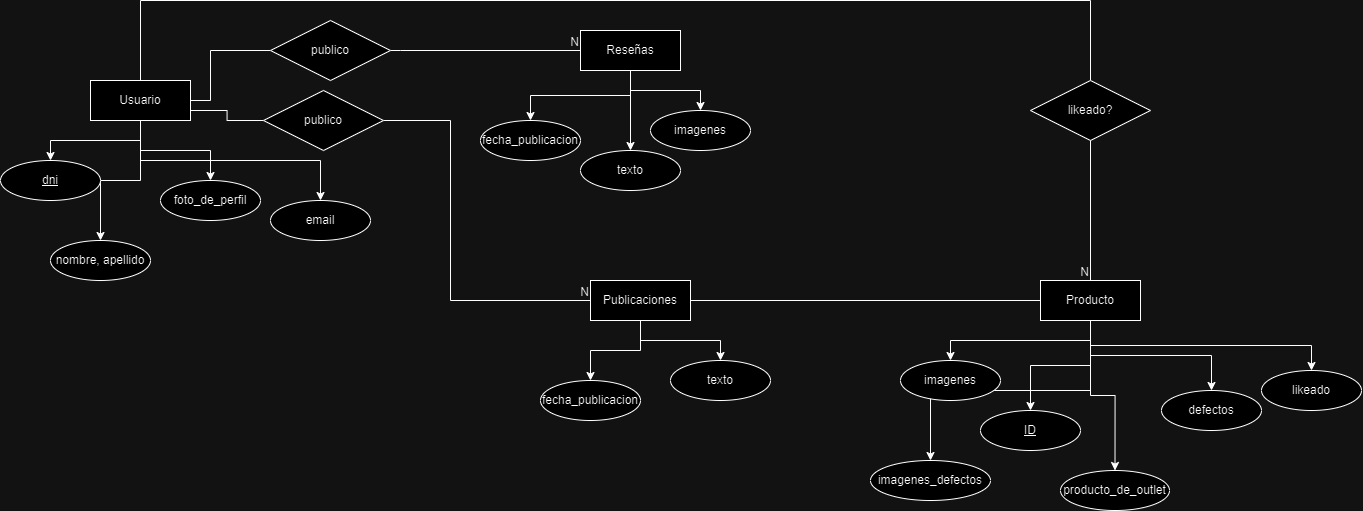

The diagram above was exported from draw.io. Its source (the exported page's mxGraphModel, read from the mxfile embedded in the PNG):
<mxGraphModel dx="1257" dy="683" grid="1" gridSize="10" guides="1" tooltips="1" connect="1" arrows="1" fold="1" page="1" pageScale="1" pageWidth="827" pageHeight="1169" math="0" shadow="0">
  <root>
    <mxCell id="0" />
    <mxCell id="1" parent="0" />
    <mxCell id="by8TXzAqcwpX19WCeUuv-8" style="edgeStyle=orthogonalEdgeStyle;rounded=0;orthogonalLoop=1;jettySize=auto;html=1;exitX=0.5;exitY=1;exitDx=0;exitDy=0;entryX=0.5;entryY=0;entryDx=0;entryDy=0;" parent="1" source="by8TXzAqcwpX19WCeUuv-6" target="by8TXzAqcwpX19WCeUuv-7" edge="1">
      <mxGeometry relative="1" as="geometry" />
    </mxCell>
    <mxCell id="by8TXzAqcwpX19WCeUuv-10" style="edgeStyle=orthogonalEdgeStyle;rounded=0;orthogonalLoop=1;jettySize=auto;html=1;exitX=0.5;exitY=1;exitDx=0;exitDy=0;entryX=0.5;entryY=0;entryDx=0;entryDy=0;" parent="1" source="by8TXzAqcwpX19WCeUuv-6" target="by8TXzAqcwpX19WCeUuv-9" edge="1">
      <mxGeometry relative="1" as="geometry" />
    </mxCell>
    <mxCell id="by8TXzAqcwpX19WCeUuv-13" style="edgeStyle=orthogonalEdgeStyle;rounded=0;orthogonalLoop=1;jettySize=auto;html=1;exitX=0.5;exitY=1;exitDx=0;exitDy=0;entryX=0.5;entryY=0;entryDx=0;entryDy=0;" parent="1" source="by8TXzAqcwpX19WCeUuv-6" target="by8TXzAqcwpX19WCeUuv-12" edge="1">
      <mxGeometry relative="1" as="geometry" />
    </mxCell>
    <mxCell id="_MVfTmFHp4s1nRkX72ZF-2" style="edgeStyle=orthogonalEdgeStyle;rounded=0;orthogonalLoop=1;jettySize=auto;html=1;exitX=0.5;exitY=1;exitDx=0;exitDy=0;entryX=0.5;entryY=0;entryDx=0;entryDy=0;" parent="1" source="by8TXzAqcwpX19WCeUuv-6" target="_MVfTmFHp4s1nRkX72ZF-1" edge="1">
      <mxGeometry relative="1" as="geometry" />
    </mxCell>
    <mxCell id="kyVu3iW69RRUDmp-5UtT-4" style="edgeStyle=orthogonalEdgeStyle;rounded=0;orthogonalLoop=1;jettySize=auto;html=1;exitX=1;exitY=0.75;exitDx=0;exitDy=0;entryX=0;entryY=0.5;entryDx=0;entryDy=0;endArrow=none;endFill=0;" edge="1" parent="1" source="by8TXzAqcwpX19WCeUuv-6" target="kyVu3iW69RRUDmp-5UtT-3">
      <mxGeometry relative="1" as="geometry" />
    </mxCell>
    <mxCell id="kyVu3iW69RRUDmp-5UtT-8" style="edgeStyle=orthogonalEdgeStyle;rounded=0;orthogonalLoop=1;jettySize=auto;html=1;exitX=0.5;exitY=0;exitDx=0;exitDy=0;entryX=0.5;entryY=0;entryDx=0;entryDy=0;endArrow=none;endFill=0;" edge="1" parent="1" source="by8TXzAqcwpX19WCeUuv-6" target="kyVu3iW69RRUDmp-5UtT-7">
      <mxGeometry relative="1" as="geometry">
        <Array as="points">
          <mxPoint x="170" />
          <mxPoint x="1120" />
        </Array>
      </mxGeometry>
    </mxCell>
    <mxCell id="by8TXzAqcwpX19WCeUuv-6" value="Usuario" style="whiteSpace=wrap;html=1;align=center;" parent="1" vertex="1">
      <mxGeometry x="120" y="80" width="100" height="40" as="geometry" />
    </mxCell>
    <mxCell id="by8TXzAqcwpX19WCeUuv-7" value="dni" style="ellipse;whiteSpace=wrap;html=1;align=center;fontStyle=4;" parent="1" vertex="1">
      <mxGeometry x="30" y="160" width="100" height="40" as="geometry" />
    </mxCell>
    <mxCell id="by8TXzAqcwpX19WCeUuv-9" value="nombre, apellido" style="ellipse;whiteSpace=wrap;html=1;align=center;" parent="1" vertex="1">
      <mxGeometry x="80" y="240" width="100" height="40" as="geometry" />
    </mxCell>
    <mxCell id="by8TXzAqcwpX19WCeUuv-12" value="foto_de_perfil" style="ellipse;whiteSpace=wrap;html=1;align=center;" parent="1" vertex="1">
      <mxGeometry x="190" y="180" width="100" height="40" as="geometry" />
    </mxCell>
    <mxCell id="by8TXzAqcwpX19WCeUuv-17" value="" style="endArrow=none;html=1;rounded=0;exitX=1;exitY=0.5;exitDx=0;exitDy=0;entryX=0;entryY=0.5;entryDx=0;entryDy=0;" parent="1" source="by8TXzAqcwpX19WCeUuv-6" target="by8TXzAqcwpX19WCeUuv-79" edge="1">
      <mxGeometry relative="1" as="geometry">
        <mxPoint x="220" y="100" as="sourcePoint" />
        <mxPoint x="260" y="100.00000000000011" as="targetPoint" />
        <Array as="points">
          <mxPoint x="240" y="100" />
          <mxPoint x="240" y="50" />
        </Array>
      </mxGeometry>
    </mxCell>
    <mxCell id="by8TXzAqcwpX19WCeUuv-18" value="" style="endArrow=none;html=1;rounded=0;exitX=1;exitY=0.5;exitDx=0;exitDy=0;entryX=0;entryY=0.5;entryDx=0;entryDy=0;" parent="1" source="by8TXzAqcwpX19WCeUuv-79" target="by8TXzAqcwpX19WCeUuv-20" edge="1">
      <mxGeometry relative="1" as="geometry">
        <mxPoint x="400" y="100.00000000000011" as="sourcePoint" />
        <mxPoint x="440" y="100" as="targetPoint" />
        <Array as="points">
          <mxPoint x="430" y="50" />
        </Array>
      </mxGeometry>
    </mxCell>
    <mxCell id="by8TXzAqcwpX19WCeUuv-19" value="N" style="resizable=0;html=1;whiteSpace=wrap;align=right;verticalAlign=bottom;" parent="by8TXzAqcwpX19WCeUuv-18" connectable="0" vertex="1">
      <mxGeometry x="1" relative="1" as="geometry" />
    </mxCell>
    <mxCell id="by8TXzAqcwpX19WCeUuv-24" style="edgeStyle=orthogonalEdgeStyle;rounded=0;orthogonalLoop=1;jettySize=auto;html=1;exitX=0.5;exitY=1;exitDx=0;exitDy=0;entryX=0.5;entryY=0;entryDx=0;entryDy=0;" parent="1" source="by8TXzAqcwpX19WCeUuv-20" target="by8TXzAqcwpX19WCeUuv-23" edge="1">
      <mxGeometry relative="1" as="geometry" />
    </mxCell>
    <mxCell id="by8TXzAqcwpX19WCeUuv-26" style="edgeStyle=orthogonalEdgeStyle;rounded=0;orthogonalLoop=1;jettySize=auto;html=1;exitX=0.5;exitY=1;exitDx=0;exitDy=0;entryX=0.5;entryY=0;entryDx=0;entryDy=0;" parent="1" source="by8TXzAqcwpX19WCeUuv-20" target="by8TXzAqcwpX19WCeUuv-25" edge="1">
      <mxGeometry relative="1" as="geometry" />
    </mxCell>
    <mxCell id="by8TXzAqcwpX19WCeUuv-28" style="edgeStyle=orthogonalEdgeStyle;rounded=0;orthogonalLoop=1;jettySize=auto;html=1;exitX=0.5;exitY=1;exitDx=0;exitDy=0;entryX=0.5;entryY=0;entryDx=0;entryDy=0;" parent="1" source="by8TXzAqcwpX19WCeUuv-20" target="by8TXzAqcwpX19WCeUuv-27" edge="1">
      <mxGeometry relative="1" as="geometry" />
    </mxCell>
    <mxCell id="by8TXzAqcwpX19WCeUuv-20" value="Reseñas" style="whiteSpace=wrap;html=1;align=center;" parent="1" vertex="1">
      <mxGeometry x="610" y="30" width="100" height="40" as="geometry" />
    </mxCell>
    <mxCell id="by8TXzAqcwpX19WCeUuv-23" value="fecha_publicacion" style="ellipse;whiteSpace=wrap;html=1;align=center;" parent="1" vertex="1">
      <mxGeometry x="510" y="120" width="100" height="40" as="geometry" />
    </mxCell>
    <mxCell id="by8TXzAqcwpX19WCeUuv-25" value="texto" style="ellipse;whiteSpace=wrap;html=1;align=center;" parent="1" vertex="1">
      <mxGeometry x="610" y="150" width="100" height="40" as="geometry" />
    </mxCell>
    <mxCell id="by8TXzAqcwpX19WCeUuv-27" value="imagenes" style="ellipse;whiteSpace=wrap;html=1;align=center;" parent="1" vertex="1">
      <mxGeometry x="680" y="110" width="100" height="40" as="geometry" />
    </mxCell>
    <mxCell id="by8TXzAqcwpX19WCeUuv-39" value="N" style="resizable=0;html=1;whiteSpace=wrap;align=right;verticalAlign=bottom;" parent="1" connectable="0" vertex="1">
      <mxGeometry x="620" y="300" as="geometry" />
    </mxCell>
    <mxCell id="by8TXzAqcwpX19WCeUuv-41" style="edgeStyle=orthogonalEdgeStyle;rounded=0;orthogonalLoop=1;jettySize=auto;html=1;exitX=0.5;exitY=1;exitDx=0;exitDy=0;entryX=0.5;entryY=0;entryDx=0;entryDy=0;" parent="1" source="by8TXzAqcwpX19WCeUuv-44" target="by8TXzAqcwpX19WCeUuv-46" edge="1">
      <mxGeometry relative="1" as="geometry" />
    </mxCell>
    <mxCell id="by8TXzAqcwpX19WCeUuv-42" style="edgeStyle=orthogonalEdgeStyle;rounded=0;orthogonalLoop=1;jettySize=auto;html=1;exitX=0.5;exitY=1;exitDx=0;exitDy=0;entryX=0.5;entryY=0;entryDx=0;entryDy=0;" parent="1" source="by8TXzAqcwpX19WCeUuv-44" target="by8TXzAqcwpX19WCeUuv-47" edge="1">
      <mxGeometry relative="1" as="geometry" />
    </mxCell>
    <mxCell id="by8TXzAqcwpX19WCeUuv-44" value="Publicaciones" style="whiteSpace=wrap;html=1;align=center;" parent="1" vertex="1">
      <mxGeometry x="620" y="280" width="100" height="40" as="geometry" />
    </mxCell>
    <mxCell id="by8TXzAqcwpX19WCeUuv-46" value="fecha_publicacion" style="ellipse;whiteSpace=wrap;html=1;align=center;" parent="1" vertex="1">
      <mxGeometry x="570" y="380" width="100" height="40" as="geometry" />
    </mxCell>
    <mxCell id="by8TXzAqcwpX19WCeUuv-47" value="texto" style="ellipse;whiteSpace=wrap;html=1;align=center;" parent="1" vertex="1">
      <mxGeometry x="700" y="360" width="100" height="40" as="geometry" />
    </mxCell>
    <mxCell id="by8TXzAqcwpX19WCeUuv-55" style="edgeStyle=orthogonalEdgeStyle;rounded=0;orthogonalLoop=1;jettySize=auto;html=1;exitX=0.5;exitY=1;exitDx=0;exitDy=0;entryX=0.5;entryY=0;entryDx=0;entryDy=0;endArrow=classic;endFill=1;" parent="1" source="by8TXzAqcwpX19WCeUuv-52" target="by8TXzAqcwpX19WCeUuv-54" edge="1">
      <mxGeometry relative="1" as="geometry" />
    </mxCell>
    <mxCell id="by8TXzAqcwpX19WCeUuv-65" style="edgeStyle=orthogonalEdgeStyle;rounded=0;orthogonalLoop=1;jettySize=auto;html=1;exitX=0.5;exitY=1;exitDx=0;exitDy=0;entryX=0.5;entryY=0;entryDx=0;entryDy=0;" parent="1" source="by8TXzAqcwpX19WCeUuv-52" target="by8TXzAqcwpX19WCeUuv-63" edge="1">
      <mxGeometry relative="1" as="geometry" />
    </mxCell>
    <mxCell id="by8TXzAqcwpX19WCeUuv-68" style="edgeStyle=orthogonalEdgeStyle;rounded=0;orthogonalLoop=1;jettySize=auto;html=1;exitX=0.5;exitY=1;exitDx=0;exitDy=0;" parent="1" source="by8TXzAqcwpX19WCeUuv-52" target="by8TXzAqcwpX19WCeUuv-67" edge="1">
      <mxGeometry relative="1" as="geometry" />
    </mxCell>
    <mxCell id="by8TXzAqcwpX19WCeUuv-70" style="edgeStyle=orthogonalEdgeStyle;rounded=0;orthogonalLoop=1;jettySize=auto;html=1;exitX=0.5;exitY=1;exitDx=0;exitDy=0;entryX=0.5;entryY=0;entryDx=0;entryDy=0;" parent="1" source="by8TXzAqcwpX19WCeUuv-52" target="by8TXzAqcwpX19WCeUuv-69" edge="1">
      <mxGeometry relative="1" as="geometry" />
    </mxCell>
    <mxCell id="by8TXzAqcwpX19WCeUuv-74" style="edgeStyle=orthogonalEdgeStyle;rounded=0;orthogonalLoop=1;jettySize=auto;html=1;exitX=0.5;exitY=1;exitDx=0;exitDy=0;entryX=0.5;entryY=0;entryDx=0;entryDy=0;" parent="1" source="by8TXzAqcwpX19WCeUuv-52" target="by8TXzAqcwpX19WCeUuv-72" edge="1">
      <mxGeometry relative="1" as="geometry" />
    </mxCell>
    <mxCell id="kyVu3iW69RRUDmp-5UtT-2" style="edgeStyle=orthogonalEdgeStyle;rounded=0;orthogonalLoop=1;jettySize=auto;html=1;exitX=0.5;exitY=1;exitDx=0;exitDy=0;entryX=0.5;entryY=0;entryDx=0;entryDy=0;" edge="1" parent="1" source="by8TXzAqcwpX19WCeUuv-52" target="kyVu3iW69RRUDmp-5UtT-1">
      <mxGeometry relative="1" as="geometry" />
    </mxCell>
    <mxCell id="by8TXzAqcwpX19WCeUuv-52" value="Producto" style="whiteSpace=wrap;html=1;align=center;" parent="1" vertex="1">
      <mxGeometry x="1070" y="280" width="100" height="40" as="geometry" />
    </mxCell>
    <mxCell id="by8TXzAqcwpX19WCeUuv-54" value="&lt;u&gt;ID&lt;/u&gt;" style="ellipse;whiteSpace=wrap;html=1;align=center;" parent="1" vertex="1">
      <mxGeometry x="1010" y="410" width="100" height="40" as="geometry" />
    </mxCell>
    <mxCell id="by8TXzAqcwpX19WCeUuv-61" value="" style="endArrow=none;html=1;rounded=0;exitX=1;exitY=0.5;exitDx=0;exitDy=0;entryX=0;entryY=0.5;entryDx=0;entryDy=0;" parent="1" source="by8TXzAqcwpX19WCeUuv-44" target="by8TXzAqcwpX19WCeUuv-52" edge="1">
      <mxGeometry relative="1" as="geometry">
        <mxPoint x="730" y="300" as="sourcePoint" />
        <mxPoint x="880" y="300" as="targetPoint" />
      </mxGeometry>
    </mxCell>
    <mxCell id="by8TXzAqcwpX19WCeUuv-63" value="imagenes" style="ellipse;whiteSpace=wrap;html=1;align=center;" parent="1" vertex="1">
      <mxGeometry x="930" y="360" width="100" height="40" as="geometry" />
    </mxCell>
    <mxCell id="by8TXzAqcwpX19WCeUuv-67" value="producto_de_outlet" style="ellipse;whiteSpace=wrap;html=1;align=center;" parent="1" vertex="1">
      <mxGeometry x="1090" y="470" width="109" height="40" as="geometry" />
    </mxCell>
    <mxCell id="by8TXzAqcwpX19WCeUuv-69" value="defectos" style="ellipse;whiteSpace=wrap;html=1;align=center;" parent="1" vertex="1">
      <mxGeometry x="1191" y="390" width="100" height="40" as="geometry" />
    </mxCell>
    <mxCell id="by8TXzAqcwpX19WCeUuv-72" value="imagenes_defectos" style="ellipse;whiteSpace=wrap;html=1;align=center;" parent="1" vertex="1">
      <mxGeometry x="900" y="460" width="120" height="40" as="geometry" />
    </mxCell>
    <mxCell id="by8TXzAqcwpX19WCeUuv-79" value="publico" style="shape=rhombus;perimeter=rhombusPerimeter;whiteSpace=wrap;html=1;align=center;" parent="1" vertex="1">
      <mxGeometry x="300" y="20" width="120" height="60" as="geometry" />
    </mxCell>
    <mxCell id="_MVfTmFHp4s1nRkX72ZF-1" value="email" style="ellipse;whiteSpace=wrap;html=1;align=center;" parent="1" vertex="1">
      <mxGeometry x="300" y="200" width="100" height="40" as="geometry" />
    </mxCell>
    <mxCell id="kyVu3iW69RRUDmp-5UtT-1" value="likeado" style="ellipse;whiteSpace=wrap;html=1;align=center;" vertex="1" parent="1">
      <mxGeometry x="1291" y="370" width="100" height="40" as="geometry" />
    </mxCell>
    <mxCell id="kyVu3iW69RRUDmp-5UtT-6" style="edgeStyle=orthogonalEdgeStyle;rounded=0;orthogonalLoop=1;jettySize=auto;html=1;exitX=1;exitY=0.5;exitDx=0;exitDy=0;entryX=0;entryY=0.5;entryDx=0;entryDy=0;endArrow=none;endFill=0;" edge="1" parent="1" source="kyVu3iW69RRUDmp-5UtT-3" target="by8TXzAqcwpX19WCeUuv-44">
      <mxGeometry relative="1" as="geometry">
        <Array as="points">
          <mxPoint x="480" y="120" />
          <mxPoint x="480" y="300" />
        </Array>
      </mxGeometry>
    </mxCell>
    <mxCell id="kyVu3iW69RRUDmp-5UtT-3" value="publico" style="shape=rhombus;perimeter=rhombusPerimeter;whiteSpace=wrap;html=1;align=center;" vertex="1" parent="1">
      <mxGeometry x="293" y="90" width="120" height="60" as="geometry" />
    </mxCell>
    <mxCell id="kyVu3iW69RRUDmp-5UtT-7" value="likeado?" style="shape=rhombus;perimeter=rhombusPerimeter;whiteSpace=wrap;html=1;align=center;" vertex="1" parent="1">
      <mxGeometry x="1060" y="80" width="120" height="60" as="geometry" />
    </mxCell>
    <mxCell id="kyVu3iW69RRUDmp-5UtT-10" value="" style="endArrow=none;html=1;rounded=0;exitX=0.5;exitY=1;exitDx=0;exitDy=0;entryX=0.5;entryY=0;entryDx=0;entryDy=0;" edge="1" parent="1" source="kyVu3iW69RRUDmp-5UtT-7" target="by8TXzAqcwpX19WCeUuv-52">
      <mxGeometry relative="1" as="geometry">
        <mxPoint x="1050" y="190" as="sourcePoint" />
        <mxPoint x="1210" y="190" as="targetPoint" />
      </mxGeometry>
    </mxCell>
    <mxCell id="kyVu3iW69RRUDmp-5UtT-11" value="N" style="resizable=0;html=1;whiteSpace=wrap;align=right;verticalAlign=bottom;" connectable="0" vertex="1" parent="kyVu3iW69RRUDmp-5UtT-10">
      <mxGeometry x="1" relative="1" as="geometry" />
    </mxCell>
  </root>
</mxGraphModel>